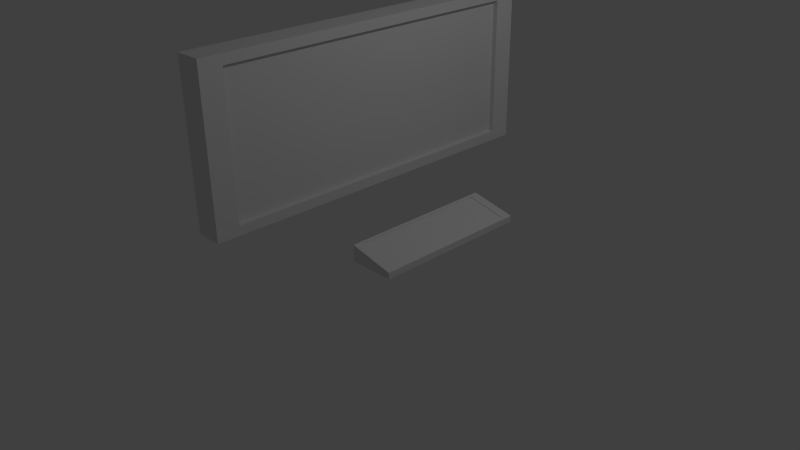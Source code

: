 # Source: monitor_teclado.blend  (saved by Blender 2.79.0; exported with 4.5.12 LTS)
import bpy
from mathutils import Matrix  # noqa: F401  (used for matrix-valued properties, if any)

bpy.ops.wm.read_factory_settings(use_empty=True)
scene = bpy.context.scene
scene.name = 'Scene'

# ---- collections
col_collection_1 = bpy.data.collections.new('Collection 1'); scene.collection.children.link(col_collection_1)

# ---- materials (node trees are filled in below, after node groups)
mat_tela = bpy.data.materials.new('Tela')
mat_tela.alpha_threshold = 0.0
mat_tela.use_transparent_shadow = False
mat_tela.roughness = 0.5

# ---- material node trees

# ---- world
world_world = bpy.data.worlds.new('World'); scene.world = world_world
world_world.color = (0.05088, 0.05088, 0.05088)
world_world.use_sun_shadow = False
world_world.sun_shadow_jitter_overblur = 0.0
world_world.cycles.sampling_method = 'NONE'
world_world.cycles.sample_map_resolution = 256

# ---- cameras
cam_camera = bpy.data.cameras.new('Camera')
cam_camera.clip_end = 100.0
cam_camera.lens = 35.0
cam_camera.sensor_width = 32.0
cam_camera.sensor_height = 18.0
cam_camera.ortho_scale = 7.314
cam_camera.dof.focus_distance = 0.0
cam_camera.dof.aperture_fstop = 128.0

# ---- lights
light_lamp = bpy.data.lights.new('Lamp', 'POINT')
light_lamp.transmission_factor = 0.0
light_lamp.cutoff_distance = 30.0
light_lamp.energy = 100.0
light_lamp.shadow_buffer_clip_start = 1.001
light_lamp.shadow_soft_size = 0.1
light_lamp.shadow_maximum_resolution = 0.006
light_lamp.use_absolute_resolution = True
light_lamp.cycles.use_multiple_importance_sampling = False

# ---- meshes
me_cube_002 = bpy.data.meshes.new('Cube.002')
me_cube_002.from_pydata([(-1.0, -1.0, -1.0), (-1.0, 1.0, -1.0), (1.0, 1.0, -1.0), (1.0, -1.0, -1.0), (-1.0, -1.0, 1.0), (-1.0, 1.0, 1.0), (1.0, 1.0, -0.2201), (1.0, -1.0, -0.2201), (-0.8771, -0.8771, 0.925), (-0.8771, 0.8771, 0.925), (0.8771, 0.8771, -0.1451), (0.8771, -0.8771, -0.1451), (-0.8846, -0.8771, 0.826), (-0.8846, 0.8771, 0.826), (0.8696, 0.8771, -0.2441), (0.8696, -0.8771, -0.2441)], [], [(4, 5, 1, 0), (5, 6, 2, 1), (6, 7, 3, 2), (7, 4, 0, 3), (0, 1, 2, 3), (4, 7, 11, 8), (8, 11, 15, 12), (7, 6, 10, 11), (6, 5, 9, 10), (5, 4, 8, 9), (15, 14, 13, 12), (11, 10, 14, 15), (10, 9, 13, 14), (9, 8, 12, 13)])
me_cube_002.use_remesh_preserve_volume = False
me_cube_002.use_remesh_preserve_attributes = False
me_cube_002.use_mirror_vertex_groups = False
me_cube_002.update()
me_cube_001 = bpy.data.meshes.new('Cube.001')
me_cube_001.from_pydata([(-1.0, -1.0, -1.0), (-1.0, 1.0, -1.0), (1.0, 1.0, -1.0), (1.0, -1.0, -1.0), (-1.0, -1.0, 1.0), (-1.0, 1.0, 1.0), (1.0, 1.0, 1.0), (1.0, -1.0, 1.0), (1.0, 0.878, -0.878), (1.0, -0.878, -0.878), (1.0, 0.878, 0.878), (1.0, -0.878, 0.878), (0.619, 0.878, -0.878), (0.619, -0.878, -0.878), (0.619, 0.878, 0.878), (0.619, -0.878, 0.878), (-1.0, -0.7352, -0.7352), (-1.0, 0.7352, -0.7352), (-1.0, -0.7352, 0.7352), (-1.0, 0.7352, 0.7352), (-1.782, -0.7352, -0.7352), (-1.782, 0.7352, -0.7352), (-1.782, -0.7352, 0.7352), (-1.782, 0.7352, 0.7352)], [], [(1, 0, 16, 17), (5, 6, 2, 1), (3, 2, 8, 9), (7, 4, 0, 3), (0, 1, 2, 3), (7, 6, 5, 4), (9, 8, 12, 13), (7, 3, 9, 11), (6, 7, 11, 10), (2, 6, 10, 8), (14, 15, 13, 12), (11, 9, 13, 15), (10, 11, 15, 14), (8, 10, 14, 12), (17, 16, 20, 21), (5, 1, 17, 19), (4, 5, 19, 18), (0, 4, 18, 16), (22, 23, 21, 20), (19, 17, 21, 23), (18, 19, 23, 22), (16, 18, 22, 20)])
me_cube_001.materials.append(mat_tela)
me_cube_001.use_remesh_preserve_volume = False
me_cube_001.use_remesh_preserve_attributes = False
me_cube_001.use_mirror_vertex_groups = False
me_cube_001.update()

# ---- objects
ob_cube_001 = bpy.data.objects.new('Cube.001', me_cube_002)
ob_cube = bpy.data.objects.new('Cube', me_cube_001)
ob_lamp = bpy.data.objects.new('Lamp', light_lamp)
ob_camera = bpy.data.objects.new('Camera', cam_camera)

# ---- transforms, parenting, visibility, modifiers, constraints
ob_cube_001.location = (1.153, -0.04466, 0.7418)
ob_cube_001.scale = (0.2874, 1.0, 0.1016)
ob_cube_001.lineart.crease_threshold = 0.0
ob_cube.location = (0.0, 0.0, 2.063)
ob_cube.scale = (0.1738, 2.326, 1.0)
ob_cube.lineart.crease_threshold = 0.0
ob_lamp.location = (4.076, 1.005, 5.904)
ob_lamp.rotation_euler = (0.6503, 0.05522, 1.866)
ob_lamp.lock_rotations_4d = False
ob_lamp.empty_display_type = 'ARROWS'
ob_lamp.color = (0.0, 0.0, 0.0, 0.0)
ob_lamp.lineart.crease_threshold = 0.0
ob_camera.location = (7.481, -6.508, 5.344)
ob_camera.rotation_euler = (1.109, 0.01082, 0.8149)
ob_camera.lock_rotations_4d = False
ob_camera.empty_display_type = 'ARROWS'
ob_camera.color = (0.0, 0.0, 0.0, 0.0)
ob_camera.display_type = 'WIRE'
ob_camera.lineart.crease_threshold = 0.0

# ---- collection membership
col_collection_1.objects.link(ob_cube_001)
col_collection_1.objects.link(ob_cube)
col_collection_1.objects.link(ob_lamp)
col_collection_1.objects.link(ob_camera)

# ---- scene / render settings (as saved in the file)
scene.camera = ob_camera
scene.frame_start = 1; scene.frame_end = 250; scene.frame_set(1)
scene.render.engine = 'BLENDER_EEVEE_NEXT'
scene.render.resolution_percentage = 50
scene.render.dither_intensity = 0.0
scene.cycles.use_denoising = False
scene.cycles.samples = 10
scene.cycles.sampling_pattern = 'TABULATED_SOBOL'
scene.cycles.light_sampling_threshold = 0.0
scene.cycles.use_adaptive_sampling = False
scene.cycles.use_light_tree = False
scene.cycles.blur_glossy = 0.0
scene.cycles.volume_bounces = 1
scene.cycles.pixel_filter_type = 'GAUSSIAN'
scene.cycles.sample_clamp_indirect = 0.0
scene.view_settings.view_transform = 'Standard'
bpy.context.view_layer.update()
